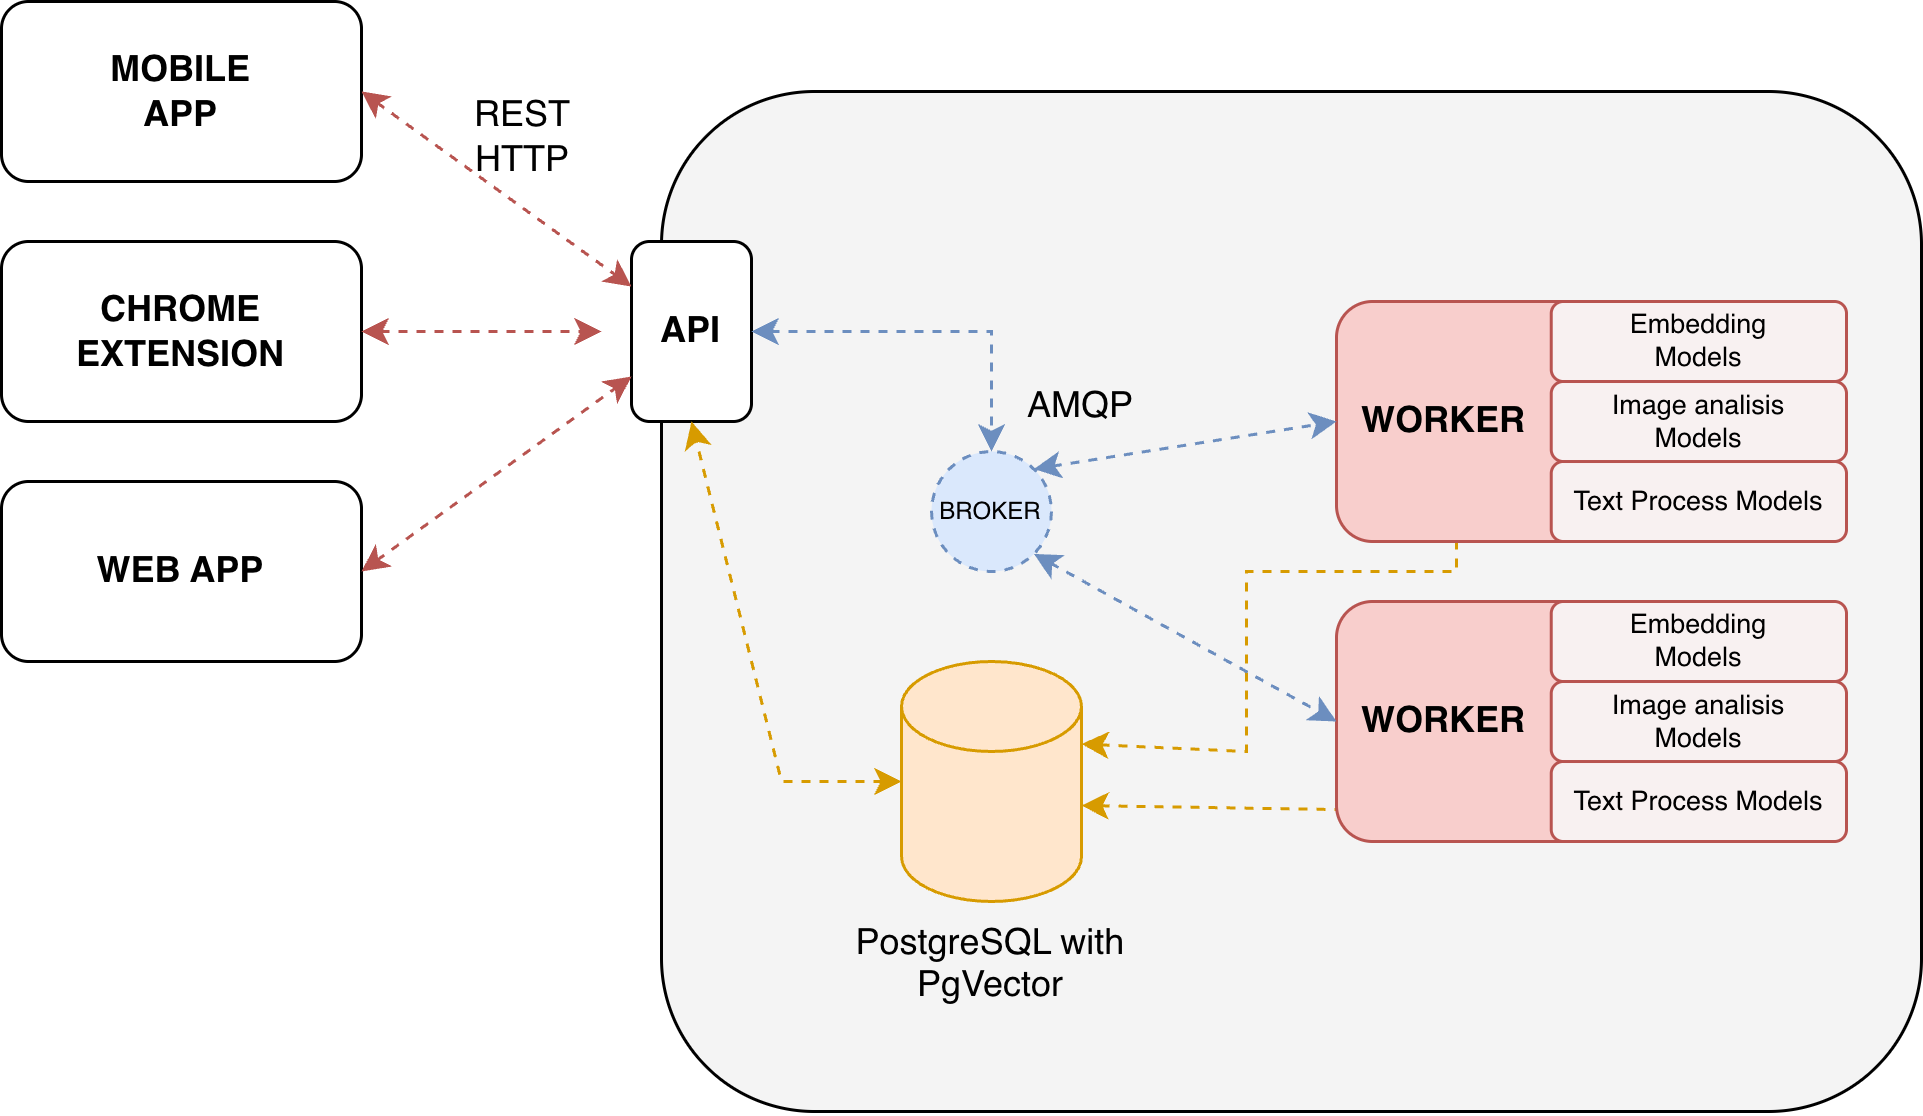

The diagram above was exported from draw.io. Its source (the exported page's mxGraphModel, read from the mxfile embedded in the PNG):
<mxGraphModel dx="848" dy="546" grid="1" gridSize="10" guides="1" tooltips="1" connect="1" arrows="1" fold="1" page="1" pageScale="1" pageWidth="827" pageHeight="1169" math="0" shadow="0">
  <root>
    <mxCell id="0" />
    <mxCell id="1" parent="0" />
    <mxCell id="wCKCZXTzygk9E79DGPbE-65" parent="1" style="rounded=1;whiteSpace=wrap;html=1;fillColor=light-dark(#F4F4F4,#EDEDED);" value="" vertex="1">
      <mxGeometry height="340" width="420" x="460" y="120" as="geometry" />
    </mxCell>
    <mxCell id="wCKCZXTzygk9E79DGPbE-62" edge="1" parent="1" style="endArrow=none;html=1;rounded=0;exitX=1;exitY=0;exitDx=0;exitDy=27.5;exitPerimeter=0;fillColor=#ffe6cc;strokeColor=#d79b00;dashed=1;startArrow=classic;startFill=1;" value="">
      <mxGeometry height="50" relative="1" width="50" as="geometry">
        <Array as="points">
          <mxPoint x="725" y="360" />
        </Array>
        <mxPoint x="600" y="358" as="sourcePoint" />
        <mxPoint x="725" y="340" as="targetPoint" />
      </mxGeometry>
    </mxCell>
    <mxCell id="wCKCZXTzygk9E79DGPbE-61" edge="1" parent="1" source="wCKCZXTzygk9E79DGPbE-42" style="endArrow=none;html=1;rounded=0;exitX=1;exitY=0;exitDx=0;exitDy=27.5;exitPerimeter=0;fillColor=#ffe6cc;strokeColor=#d79b00;dashed=1;startArrow=classic;startFill=1;" value="">
      <mxGeometry height="50" relative="1" width="50" as="geometry">
        <Array as="points">
          <mxPoint x="655" y="340" />
          <mxPoint x="655" y="280" />
          <mxPoint x="725" y="280" />
        </Array>
        <mxPoint x="675" y="320" as="sourcePoint" />
        <mxPoint x="725" y="270" as="targetPoint" />
      </mxGeometry>
    </mxCell>
    <mxCell id="wCKCZXTzygk9E79DGPbE-33" parent="1" style="rounded=1;whiteSpace=wrap;html=1;fontStyle=1" value="MOBILE&lt;br&gt;APP" vertex="1">
      <mxGeometry height="60" width="120" x="240" y="90" as="geometry" />
    </mxCell>
    <mxCell id="wCKCZXTzygk9E79DGPbE-34" parent="1" style="rounded=1;whiteSpace=wrap;html=1;" value="&lt;b&gt;API&lt;/b&gt;" vertex="1">
      <mxGeometry height="60" width="40" x="450" y="170" as="geometry" />
    </mxCell>
    <mxCell id="wCKCZXTzygk9E79DGPbE-41" parent="1" style="ellipse;whiteSpace=wrap;html=1;aspect=fixed;fontSize=8;fillColor=#dae8fc;strokeColor=#6c8ebf;dashed=1;" value="BROKER" vertex="1">
      <mxGeometry height="40" width="40" x="550" y="240" as="geometry" />
    </mxCell>
    <mxCell id="wCKCZXTzygk9E79DGPbE-42" parent="1" style="shape=cylinder3;whiteSpace=wrap;html=1;boundedLbl=1;backgroundOutline=1;size=15;fillColor=#ffe6cc;strokeColor=#d79b00;" value="" vertex="1">
      <mxGeometry height="80" width="60" x="540" y="310" as="geometry" />
    </mxCell>
    <mxCell id="wCKCZXTzygk9E79DGPbE-43" parent="1" style="text;whiteSpace=wrap;html=1;align=center;" value="PostgreSQL with&lt;div&gt;PgVector&lt;/div&gt;" vertex="1">
      <mxGeometry height="40" width="120" x="510" y="390" as="geometry" />
    </mxCell>
    <mxCell id="wCKCZXTzygk9E79DGPbE-44" connectable="0" parent="1" style="group;fontStyle=1" value="" vertex="1">
      <mxGeometry height="80" width="170" x="685" y="290" as="geometry" />
    </mxCell>
    <mxCell id="wCKCZXTzygk9E79DGPbE-37" parent="wCKCZXTzygk9E79DGPbE-44" style="rounded=1;whiteSpace=wrap;html=1;verticalAlign=middle;align=left;fillColor=#f8cecc;strokeColor=#b85450;" value="&lt;b&gt;&amp;nbsp; WORKER&lt;/b&gt;" vertex="1">
      <mxGeometry height="80" width="161.05263157894737" as="geometry" />
    </mxCell>
    <mxCell id="wCKCZXTzygk9E79DGPbE-38" parent="wCKCZXTzygk9E79DGPbE-44" style="rounded=1;whiteSpace=wrap;html=1;fontSize=9;fillColor=#F8F1F1;strokeColor=#b85450;" value="Embedding&lt;div&gt;Models&lt;/div&gt;" vertex="1">
      <mxGeometry height="26.666666666666664" width="98.42105263157895" x="71.57894736842105" as="geometry" />
    </mxCell>
    <mxCell id="wCKCZXTzygk9E79DGPbE-39" parent="wCKCZXTzygk9E79DGPbE-44" style="rounded=1;whiteSpace=wrap;html=1;fontSize=9;fillColor=#F8F1F1;strokeColor=#b85450;" value="Text Process Models" vertex="1">
      <mxGeometry height="26.666666666666664" width="98.42105263157895" x="71.57894736842105" y="53.33333333333333" as="geometry" />
    </mxCell>
    <mxCell id="wCKCZXTzygk9E79DGPbE-40" parent="wCKCZXTzygk9E79DGPbE-44" style="rounded=1;whiteSpace=wrap;html=1;fontSize=9;fillColor=#F8F1F1;strokeColor=#b85450;" value="Image analisis&lt;div&gt;Models&lt;/div&gt;" vertex="1">
      <mxGeometry height="26.666666666666664" width="98.42105263157895" x="71.57894736842105" y="26.666666666666664" as="geometry" />
    </mxCell>
    <mxCell id="wCKCZXTzygk9E79DGPbE-45" connectable="0" parent="1" style="group" value="" vertex="1">
      <mxGeometry height="80" width="170" x="685" y="190" as="geometry" />
    </mxCell>
    <mxCell id="wCKCZXTzygk9E79DGPbE-46" parent="wCKCZXTzygk9E79DGPbE-45" style="rounded=1;whiteSpace=wrap;html=1;verticalAlign=middle;align=left;fillColor=#f8cecc;strokeColor=#b85450;" value="&lt;b&gt;&amp;nbsp; WORKER&lt;/b&gt;" vertex="1">
      <mxGeometry height="80" width="161.05263157894737" as="geometry" />
    </mxCell>
    <mxCell id="wCKCZXTzygk9E79DGPbE-47" parent="wCKCZXTzygk9E79DGPbE-45" style="rounded=1;whiteSpace=wrap;html=1;fontSize=9;fillColor=#F8F1F1;strokeColor=#b85450;" value="Embedding&lt;div&gt;Models&lt;/div&gt;" vertex="1">
      <mxGeometry height="26.666666666666664" width="98.42105263157895" x="71.57894736842105" as="geometry" />
    </mxCell>
    <mxCell id="wCKCZXTzygk9E79DGPbE-48" parent="wCKCZXTzygk9E79DGPbE-45" style="rounded=1;whiteSpace=wrap;html=1;fontSize=9;fillColor=#F8F1F1;strokeColor=#b85450;" value="Text Process Models" vertex="1">
      <mxGeometry height="26.666666666666664" width="98.42105263157895" x="71.57894736842105" y="53.33333333333333" as="geometry" />
    </mxCell>
    <mxCell id="wCKCZXTzygk9E79DGPbE-49" parent="wCKCZXTzygk9E79DGPbE-45" style="rounded=1;whiteSpace=wrap;html=1;fontSize=9;fillColor=#F8F1F1;strokeColor=#b85450;" value="Image analisis&lt;div&gt;Models&lt;/div&gt;" vertex="1">
      <mxGeometry height="26.666666666666664" width="98.42105263157895" x="71.57894736842105" y="26.666666666666664" as="geometry" />
    </mxCell>
    <mxCell id="wCKCZXTzygk9E79DGPbE-50" edge="1" parent="1" source="wCKCZXTzygk9E79DGPbE-41" style="endArrow=classic;startArrow=classic;html=1;rounded=0;exitX=1;exitY=0;exitDx=0;exitDy=0;fillColor=#dae8fc;strokeColor=#6c8ebf;dashed=1;" value="">
      <mxGeometry height="50" relative="1" width="50" as="geometry">
        <mxPoint x="625" y="330" as="sourcePoint" />
        <mxPoint x="685" y="230" as="targetPoint" />
      </mxGeometry>
    </mxCell>
    <mxCell id="wCKCZXTzygk9E79DGPbE-51" edge="1" parent="1" source="wCKCZXTzygk9E79DGPbE-41" style="endArrow=classic;startArrow=classic;html=1;rounded=0;exitX=1;exitY=1;exitDx=0;exitDy=0;entryX=0;entryY=0.5;entryDx=0;entryDy=0;fillColor=#dae8fc;strokeColor=#6c8ebf;dashed=1;" target="wCKCZXTzygk9E79DGPbE-37" value="">
      <mxGeometry height="50" relative="1" width="50" as="geometry">
        <mxPoint x="685" y="259" as="sourcePoint" />
        <mxPoint x="772" y="230" as="targetPoint" />
      </mxGeometry>
    </mxCell>
    <mxCell id="wCKCZXTzygk9E79DGPbE-52" edge="1" parent="1" source="wCKCZXTzygk9E79DGPbE-34" style="endArrow=classic;startArrow=classic;html=1;rounded=0;exitX=1;exitY=0.5;exitDx=0;exitDy=0;entryX=0.5;entryY=0;entryDx=0;entryDy=0;fillColor=#dae8fc;strokeColor=#6c8ebf;dashed=1;" target="wCKCZXTzygk9E79DGPbE-41" value="">
      <mxGeometry height="50" relative="1" width="50" as="geometry">
        <Array as="points">
          <mxPoint x="570" y="200" />
        </Array>
        <mxPoint x="670" y="310" as="sourcePoint" />
        <mxPoint x="760" y="340" as="targetPoint" />
      </mxGeometry>
    </mxCell>
    <mxCell id="wCKCZXTzygk9E79DGPbE-54" parent="1" style="rounded=1;whiteSpace=wrap;html=1;" value="&lt;b&gt;CHROME EXTENSION&lt;/b&gt;" vertex="1">
      <mxGeometry height="60" width="120" x="240" y="170" as="geometry" />
    </mxCell>
    <mxCell id="wCKCZXTzygk9E79DGPbE-55" parent="1" style="rounded=1;whiteSpace=wrap;html=1;" value="&lt;b&gt;WEB APP&lt;/b&gt;" vertex="1">
      <mxGeometry height="60" width="120" x="240" y="250" as="geometry" />
    </mxCell>
    <mxCell id="wCKCZXTzygk9E79DGPbE-56" edge="1" parent="1" source="wCKCZXTzygk9E79DGPbE-42" style="endArrow=classic;startArrow=classic;html=1;rounded=0;exitX=0;exitY=0.5;exitDx=0;exitDy=0;exitPerimeter=0;entryX=0.5;entryY=1;entryDx=0;entryDy=0;fillColor=#ffe6cc;strokeColor=#d79b00;dashed=1;" target="wCKCZXTzygk9E79DGPbE-34" value="">
      <mxGeometry height="50" relative="1" width="50" as="geometry">
        <Array as="points">
          <mxPoint x="500" y="350" />
        </Array>
        <mxPoint x="570" y="300" as="sourcePoint" />
        <mxPoint x="620" y="250" as="targetPoint" />
      </mxGeometry>
    </mxCell>
    <mxCell id="wCKCZXTzygk9E79DGPbE-57" edge="1" parent="1" source="wCKCZXTzygk9E79DGPbE-33" style="endArrow=classic;startArrow=classic;html=1;rounded=0;exitX=1;exitY=0.5;exitDx=0;exitDy=0;entryX=0;entryY=0.25;entryDx=0;entryDy=0;fillColor=#f8cecc;strokeColor=#b85450;dashed=1;" target="wCKCZXTzygk9E79DGPbE-34" value="">
      <mxGeometry height="50" relative="1" width="50" as="geometry">
        <mxPoint x="450" y="270" as="sourcePoint" />
        <mxPoint x="500" y="220" as="targetPoint" />
      </mxGeometry>
    </mxCell>
    <mxCell id="wCKCZXTzygk9E79DGPbE-58" edge="1" parent="1" source="wCKCZXTzygk9E79DGPbE-54" style="endArrow=classic;startArrow=classic;html=1;rounded=0;exitX=1;exitY=0.5;exitDx=0;exitDy=0;fillColor=#f8cecc;strokeColor=#b85450;dashed=1;" value="">
      <mxGeometry height="50" relative="1" width="50" as="geometry">
        <mxPoint x="380" y="140" as="sourcePoint" />
        <mxPoint x="440" y="200" as="targetPoint" />
      </mxGeometry>
    </mxCell>
    <mxCell id="wCKCZXTzygk9E79DGPbE-59" edge="1" parent="1" source="wCKCZXTzygk9E79DGPbE-55" style="endArrow=classic;startArrow=classic;html=1;rounded=0;exitX=1;exitY=0.5;exitDx=0;exitDy=0;entryX=0;entryY=0.75;entryDx=0;entryDy=0;fillColor=#f8cecc;strokeColor=#b85450;dashed=1;" target="wCKCZXTzygk9E79DGPbE-34" value="">
      <mxGeometry height="50" relative="1" width="50" as="geometry">
        <mxPoint x="370" y="200" as="sourcePoint" />
        <mxPoint x="450" y="200" as="targetPoint" />
      </mxGeometry>
    </mxCell>
    <mxCell id="wCKCZXTzygk9E79DGPbE-63" parent="1" style="text;html=1;whiteSpace=wrap;strokeColor=none;fillColor=none;align=center;verticalAlign=middle;rounded=0;" value="AMQP" vertex="1">
      <mxGeometry height="30" width="60" x="570" y="210" as="geometry" />
    </mxCell>
    <mxCell id="wCKCZXTzygk9E79DGPbE-64" parent="1" style="text;html=1;whiteSpace=wrap;strokeColor=none;fillColor=none;align=center;verticalAlign=middle;rounded=0;" value="REST&lt;div&gt;HTTP&lt;/div&gt;" vertex="1">
      <mxGeometry height="30" width="60" x="384" y="120" as="geometry" />
    </mxCell>
  </root>
</mxGraphModel>